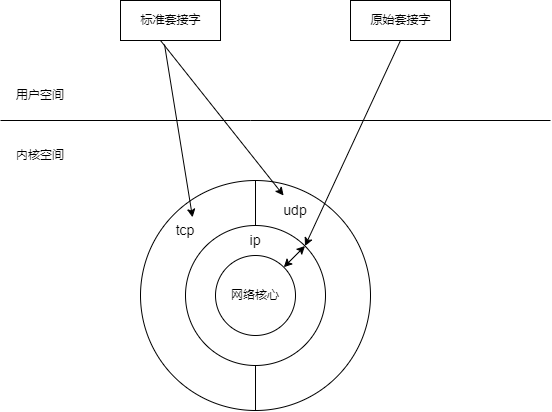

The diagram above was exported from draw.io. Its source (the exported page's mxGraphModel, read from the mxfile embedded in the PNG):
<mxGraphModel dx="1038" dy="641" grid="1" gridSize="10" guides="1" tooltips="1" connect="1" arrows="1" fold="1" page="1" pageScale="1" pageWidth="827" pageHeight="1169" math="0" shadow="0">
  <root>
    <object label="" 套接字空间="" id="0">
      <mxCell />
    </object>
    <mxCell id="1" parent="0" />
    <mxCell id="NgypjLSak4ljfWExvym4-14" value="" style="group" parent="1" vertex="1" connectable="0">
      <mxGeometry x="290" y="220" width="230" height="230" as="geometry" />
    </mxCell>
    <mxCell id="NgypjLSak4ljfWExvym4-5" value="" style="ellipse;whiteSpace=wrap;html=1;aspect=fixed;" parent="NgypjLSak4ljfWExvym4-14" vertex="1">
      <mxGeometry width="230" height="230" as="geometry" />
    </mxCell>
    <mxCell id="NgypjLSak4ljfWExvym4-9" value="" style="endArrow=none;html=1;rounded=0;fontSize=14;entryX=0.5;entryY=0;entryDx=0;entryDy=0;exitX=0.5;exitY=1;exitDx=0;exitDy=0;" parent="NgypjLSak4ljfWExvym4-14" source="NgypjLSak4ljfWExvym4-5" target="NgypjLSak4ljfWExvym4-5" edge="1">
      <mxGeometry width="50" height="50" relative="1" as="geometry">
        <mxPoint x="-135" y="85" as="sourcePoint" />
        <mxPoint x="-85" y="35" as="targetPoint" />
      </mxGeometry>
    </mxCell>
    <mxCell id="NgypjLSak4ljfWExvym4-3" value="" style="ellipse;whiteSpace=wrap;html=1;aspect=fixed;" parent="NgypjLSak4ljfWExvym4-14" vertex="1">
      <mxGeometry x="45" y="45" width="140" height="140" as="geometry" />
    </mxCell>
    <mxCell id="NgypjLSak4ljfWExvym4-1" value="网络核心" style="ellipse;whiteSpace=wrap;html=1;aspect=fixed;" parent="NgypjLSak4ljfWExvym4-14" vertex="1">
      <mxGeometry x="75" y="75" width="80" height="80" as="geometry" />
    </mxCell>
    <mxCell id="NgypjLSak4ljfWExvym4-8" value="ip" style="text;html=1;strokeColor=none;fillColor=none;align=center;verticalAlign=middle;whiteSpace=wrap;rounded=0;fontSize=14;" parent="NgypjLSak4ljfWExvym4-14" vertex="1">
      <mxGeometry x="85" y="45" width="60" height="30" as="geometry" />
    </mxCell>
    <mxCell id="NgypjLSak4ljfWExvym4-10" value="tcp" style="text;html=1;strokeColor=none;fillColor=none;align=center;verticalAlign=middle;whiteSpace=wrap;rounded=0;fontSize=14;" parent="NgypjLSak4ljfWExvym4-14" vertex="1">
      <mxGeometry x="15" y="35" width="60" height="30" as="geometry" />
    </mxCell>
    <mxCell id="NgypjLSak4ljfWExvym4-11" value="udp" style="text;html=1;strokeColor=none;fillColor=none;align=center;verticalAlign=middle;whiteSpace=wrap;rounded=0;fontSize=14;" parent="NgypjLSak4ljfWExvym4-14" vertex="1">
      <mxGeometry x="125" y="15" width="60" height="30" as="geometry" />
    </mxCell>
    <mxCell id="NgypjLSak4ljfWExvym4-31" value="" style="endArrow=classic;startArrow=classic;html=1;rounded=0;fontFamily=Helvetica;fontSize=12;fontColor=default;exitX=1;exitY=0;exitDx=0;exitDy=0;entryX=1;entryY=0;entryDx=0;entryDy=0;" parent="NgypjLSak4ljfWExvym4-14" source="NgypjLSak4ljfWExvym4-1" target="NgypjLSak4ljfWExvym4-3" edge="1">
      <mxGeometry width="50" height="50" relative="1" as="geometry">
        <mxPoint x="30" as="sourcePoint" />
        <mxPoint x="80" y="-50" as="targetPoint" />
      </mxGeometry>
    </mxCell>
    <mxCell id="NgypjLSak4ljfWExvym4-18" value="" style="endArrow=none;html=1;rounded=0;fontFamily=Helvetica;fontSize=12;fontColor=default;" parent="1" edge="1">
      <mxGeometry width="50" height="50" relative="1" as="geometry">
        <mxPoint x="150" y="160" as="sourcePoint" />
        <mxPoint x="700" y="160" as="targetPoint" />
        <Array as="points">
          <mxPoint x="400" y="160" />
        </Array>
      </mxGeometry>
    </mxCell>
    <mxCell id="NgypjLSak4ljfWExvym4-19" value="内核空间" style="text;html=1;strokeColor=none;fillColor=none;align=center;verticalAlign=middle;whiteSpace=wrap;rounded=0;pointerEvents=0;fontFamily=Helvetica;fontSize=12;fontColor=default;" parent="1" vertex="1">
      <mxGeometry x="160" y="180" width="60" height="30" as="geometry" />
    </mxCell>
    <mxCell id="NgypjLSak4ljfWExvym4-20" value="用户空间" style="text;html=1;strokeColor=none;fillColor=none;align=center;verticalAlign=middle;whiteSpace=wrap;rounded=0;pointerEvents=0;fontFamily=Helvetica;fontSize=12;fontColor=default;" parent="1" vertex="1">
      <mxGeometry x="160" y="120" width="60" height="30" as="geometry" />
    </mxCell>
    <mxCell id="NgypjLSak4ljfWExvym4-23" value="" style="rounded=0;whiteSpace=wrap;html=1;pointerEvents=0;fontFamily=Helvetica;fontSize=12;fontColor=default;fillColor=none;gradientColor=none;" parent="1" vertex="1">
      <mxGeometry x="270" y="40" width="100" height="40" as="geometry" />
    </mxCell>
    <mxCell id="NgypjLSak4ljfWExvym4-25" value="标准套接字" style="text;html=1;align=center;verticalAlign=middle;resizable=0;points=[];autosize=1;strokeColor=none;fillColor=none;fontSize=12;fontFamily=Helvetica;fontColor=default;" parent="1" vertex="1">
      <mxGeometry x="280" y="45" width="80" height="30" as="geometry" />
    </mxCell>
    <mxCell id="NgypjLSak4ljfWExvym4-26" value="" style="rounded=0;whiteSpace=wrap;html=1;pointerEvents=0;fontFamily=Helvetica;fontSize=12;fontColor=default;fillColor=none;gradientColor=none;" parent="1" vertex="1">
      <mxGeometry x="500" y="40" width="100" height="40" as="geometry" />
    </mxCell>
    <mxCell id="NgypjLSak4ljfWExvym4-27" value="原始套接字" style="text;html=1;align=center;verticalAlign=middle;resizable=0;points=[];autosize=1;strokeColor=none;fillColor=none;fontSize=12;fontFamily=Helvetica;fontColor=default;" parent="1" vertex="1">
      <mxGeometry x="510" y="45" width="80" height="30" as="geometry" />
    </mxCell>
    <mxCell id="NgypjLSak4ljfWExvym4-28" value="" style="endArrow=classic;html=1;rounded=0;fontFamily=Helvetica;fontSize=12;fontColor=default;exitX=0.44;exitY=1.1;exitDx=0;exitDy=0;exitPerimeter=0;entryX=0.617;entryY=0.06;entryDx=0;entryDy=0;entryPerimeter=0;" parent="1" source="NgypjLSak4ljfWExvym4-23" target="NgypjLSak4ljfWExvym4-10" edge="1">
      <mxGeometry width="50" height="50" relative="1" as="geometry">
        <mxPoint x="320" y="220" as="sourcePoint" />
        <mxPoint x="370" y="170" as="targetPoint" />
      </mxGeometry>
    </mxCell>
    <mxCell id="NgypjLSak4ljfWExvym4-29" value="" style="endArrow=classic;html=1;rounded=0;fontFamily=Helvetica;fontSize=12;fontColor=default;exitX=0.4;exitY=1;exitDx=0;exitDy=0;exitPerimeter=0;" parent="1" source="NgypjLSak4ljfWExvym4-23" target="NgypjLSak4ljfWExvym4-11" edge="1">
      <mxGeometry width="50" height="50" relative="1" as="geometry">
        <mxPoint x="320" y="220" as="sourcePoint" />
        <mxPoint x="370" y="170" as="targetPoint" />
      </mxGeometry>
    </mxCell>
    <mxCell id="NgypjLSak4ljfWExvym4-30" value="" style="endArrow=classic;html=1;rounded=0;fontFamily=Helvetica;fontSize=12;fontColor=default;exitX=0.5;exitY=1;exitDx=0;exitDy=0;entryX=1;entryY=0;entryDx=0;entryDy=0;" parent="1" source="NgypjLSak4ljfWExvym4-26" target="NgypjLSak4ljfWExvym4-3" edge="1">
      <mxGeometry width="50" height="50" relative="1" as="geometry">
        <mxPoint x="320" y="220" as="sourcePoint" />
        <mxPoint x="370" y="170" as="targetPoint" />
      </mxGeometry>
    </mxCell>
  </root>
</mxGraphModel>